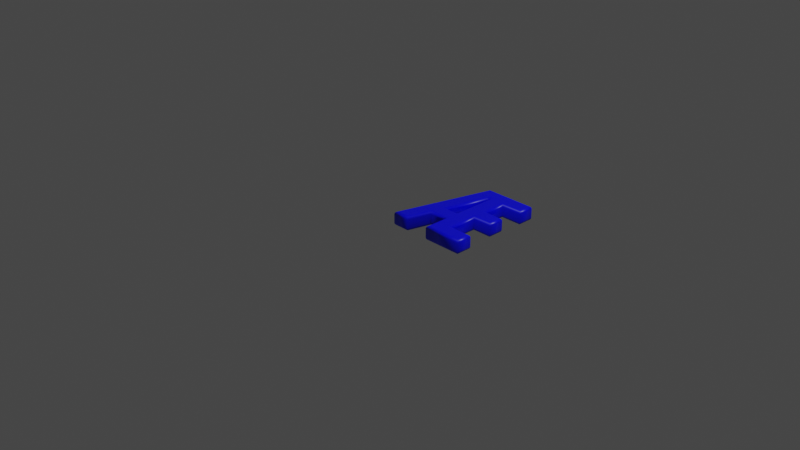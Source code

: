 # Source: 198.blend  (saved by Blender 2.83.19; exported with 4.5.12 LTS)
import bpy
from mathutils import Matrix  # noqa: F401  (used for matrix-valued properties, if any)

bpy.ops.wm.read_factory_settings(use_empty=True)
scene = bpy.context.scene
scene.name = 'Scene'

# ---- collections
col_collection = bpy.data.collections.new('Collection'); scene.collection.children.link(col_collection)

# ---- materials (node trees are filled in below, after node groups)
mat_material = bpy.data.materials.new('Material')
mat_material.alpha_threshold = 0.0
mat_material.use_transparent_shadow = False
mat_material.line_color = (0.0, 0.0, 0.0, 1.0)

# ---- material node trees
mat_material.use_nodes = True; mat_material.node_tree.nodes.clear()
_N = mat_material.node_tree.nodes; _L = mat_material.node_tree.links
n0 = _N.new('ShaderNodeOutputMaterial'); n0.name = 'Material Output'; n0.location = (300, 300)
n1 = _N.new('ShaderNodeBsdfPrincipled'); n1.name = 'Principled BSDF'; n1.location = (10, 300)
n1.distribution = 'GGX'
n1.subsurface_method = 'BURLEY'
n1.inputs[0].default_value = (0.0, 0.0, 1.0, 1.0)
n1.inputs[2].default_value = 0.4
n1.inputs[3].default_value = 1.45
n1.inputs[27].default_value = (0.0, 0.0, 0.0, 1.0)
n1.inputs[28].default_value = 1.0
_L.new(n1.outputs[0], n0.inputs[0])
n0.is_active_output = True

# ---- world
world_world = bpy.data.worlds.new('World'); scene.world = world_world
world_world.use_nodes = True; world_world.node_tree.nodes.clear()
_N = world_world.node_tree.nodes; _L = world_world.node_tree.links
n0 = _N.new('ShaderNodeOutputWorld'); n0.name = 'World Output'; n0.location = (300, 300)
n1 = _N.new('ShaderNodeBackground'); n1.name = 'Background'; n1.location = (10, 300)
n1.inputs[0].default_value = (0.05088, 0.05088, 0.05088, 1.0)
_L.new(n1.outputs[0], n0.inputs[0])
n0.is_active_output = True
world_world.color = (0.05088, 0.05088, 0.05088)
world_world.use_sun_shadow = False
world_world.sun_shadow_jitter_overblur = 0.0

# ---- cameras
cam_camera = bpy.data.cameras.new('Camera')
cam_camera.clip_end = 100.0
cam_camera.ortho_scale = 7.314

# ---- lights
light_light = bpy.data.lights.new('Light', 'POINT')
light_light.transmission_factor = 0.0
light_light.energy = 1000.0
light_light.shadow_soft_size = 0.1
light_light.shadow_maximum_resolution = 0.006
light_light.use_absolute_resolution = True

# ---- meshes
me_198 = bpy.data.meshes.new('198')
me_198.from_pydata([(0.2854, 1.039, 0.08), (0.8082, 1.039, 0.08), (0.8082, 0.921, 0.08), (0.5729, 0.921, 0.08), (0.5729, 0.6133, 0.08), (0.7866, 0.6133, 0.08), (0.7866, 0.495, 0.08), (0.5729, 0.495, 0.08), (0.5729, 0.1183, 0.08), (0.8214, 0.1183, 0.08), (0.8214, 1.311e-09, 0.08), (0.4434, 1.311e-09, 0.08), (0.4434, 0.2666, 0.08), (0.1984, 0.2666, 0.08), (0.1281, 1.311e-09, 0.08), (1.72e-09, 1.311e-09, 0.08), (0.4434, 0.921, 0.08), (0.369, 0.921, 0.08), (0.2283, 0.3836, 0.08), (0.4434, 0.3836, 0.08), (0.2854, 1.039, -0.08), (0.8082, 1.039, -0.08), (0.8082, 0.921, -0.08), (0.5729, 0.921, -0.08), (0.5729, 0.6133, -0.08), (0.7866, 0.6133, -0.08), (0.7866, 0.495, -0.08), (0.5729, 0.495, -0.08), (0.5729, 0.1183, -0.08), (0.8214, 0.1183, -0.08), (0.8214, -3.577e-10, -0.08), (0.4434, -3.577e-10, -0.08), (0.4434, 0.2666, -0.08), (0.1984, 0.2666, -0.08), (0.1281, -3.577e-10, -0.08), (-4.692e-10, -3.577e-10, -0.08), (0.4434, 0.921, -0.08), (0.369, 0.921, -0.08), (0.2283, 0.3836, -0.08), (0.4434, 0.3836, -0.08), (0.2854, 1.039, -0.08), (0.2767, 1.051, -0.07772), (0.2692, 1.061, -0.07121), (0.2643, 1.067, -0.06148), (0.2625, 1.069, -0.05), (0.2625, 1.069, 0.05), (0.2643, 1.067, 0.06148), (0.2692, 1.061, 0.07121), (0.2767, 1.051, 0.07772), (0.2854, 1.039, 0.08), (0.8082, 1.039, -0.08), (0.8197, 1.051, -0.07772), (0.8294, 1.061, -0.07121), (0.8359, 1.067, -0.06148), (0.8382, 1.069, -0.05), (0.8382, 1.069, 0.05), (0.8359, 1.067, 0.06148), (0.8294, 1.061, 0.07121), (0.8197, 1.051, 0.07772), (0.8082, 1.039, 0.08), (0.8082, 0.921, -0.08), (0.8197, 0.9095, -0.07772), (0.8294, 0.8998, -0.07121), (0.8359, 0.8933, -0.06148), (0.8382, 0.891, -0.05), (0.8382, 0.891, 0.05), (0.8359, 0.8933, 0.06148), (0.8294, 0.8998, 0.07121), (0.8197, 0.9095, 0.07772), (0.8082, 0.921, 0.08), (0.5729, 0.921, -0.08), (0.5844, 0.9095, -0.07772), (0.5941, 0.8998, -0.07121), (0.6006, 0.8933, -0.06148), (0.6029, 0.891, -0.05), (0.6029, 0.891, 0.05), (0.6006, 0.8933, 0.06148), (0.5941, 0.8998, 0.07121), (0.5844, 0.9095, 0.07772), (0.5729, 0.921, 0.08), (0.5729, 0.6133, -0.08), (0.5844, 0.6248, -0.07772), (0.5941, 0.6345, -0.07121), (0.6006, 0.641, -0.06148), (0.6029, 0.6433, -0.05), (0.6029, 0.6433, 0.05), (0.6006, 0.641, 0.06148), (0.5941, 0.6345, 0.07121), (0.5844, 0.6248, 0.07772), (0.5729, 0.6133, 0.08), (0.7866, 0.6133, -0.08), (0.7981, 0.6248, -0.07772), (0.8078, 0.6345, -0.07121), (0.8144, 0.641, -0.06148), (0.8166, 0.6433, -0.05), (0.8166, 0.6433, 0.05), (0.8144, 0.641, 0.06148), (0.8078, 0.6345, 0.07121), (0.7981, 0.6248, 0.07772), (0.7866, 0.6133, 0.08), (0.7866, 0.495, -0.08), (0.7981, 0.4835, -0.07772), (0.8078, 0.4737, -0.07121), (0.8144, 0.4672, -0.06148), (0.8166, 0.465, -0.05), (0.8166, 0.465, 0.05), (0.8144, 0.4672, 0.06148), (0.8078, 0.4737, 0.07121), (0.7981, 0.4835, 0.07772), (0.7866, 0.495, 0.08), (0.5729, 0.495, -0.08), (0.5844, 0.4835, -0.07772), (0.5941, 0.4737, -0.07121), (0.6006, 0.4672, -0.06148), (0.6029, 0.465, -0.05), (0.6029, 0.465, 0.05), (0.6006, 0.4672, 0.06148), (0.5941, 0.4737, 0.07121), (0.5844, 0.4835, 0.07772), (0.5729, 0.495, 0.08), (0.5729, 0.1183, -0.08), (0.5844, 0.1298, -0.07772), (0.5941, 0.1396, -0.07121), (0.6006, 0.1461, -0.06148), (0.6029, 0.1483, -0.05), (0.6029, 0.1483, 0.05), (0.6006, 0.1461, 0.06148), (0.5941, 0.1396, 0.07121), (0.5844, 0.1298, 0.07772), (0.5729, 0.1183, 0.08), (0.8214, 0.1183, -0.08), (0.8329, 0.1298, -0.07772), (0.8427, 0.1396, -0.07121), (0.8492, 0.1461, -0.06148), (0.8514, 0.1483, -0.05), (0.8514, 0.1483, 0.05), (0.8492, 0.1461, 0.06148), (0.8427, 0.1396, 0.07121), (0.8329, 0.1298, 0.07772), (0.8214, 0.1183, 0.08), (0.8214, -3.577e-10, -0.08), (0.8329, -0.01148, -0.07772), (0.8427, -0.02121, -0.07121), (0.8492, -0.02772, -0.06148), (0.8514, -0.03, -0.05), (0.8514, -0.03, 0.05), (0.8492, -0.02772, 0.06148), (0.8427, -0.02121, 0.07121), (0.8329, -0.01148, 0.07772), (0.8214, 1.311e-09, 0.08), (0.4434, -3.577e-10, -0.08), (0.432, -0.01148, -0.07772), (0.4222, -0.02121, -0.07121), (0.4157, -0.02772, -0.06148), (0.4134, -0.03, -0.05), (0.4134, -0.03, 0.05), (0.4157, -0.02772, 0.06148), (0.4222, -0.02121, 0.07121), (0.432, -0.01148, 0.07772), (0.4434, 1.311e-09, 0.08), (0.4434, 0.2666, -0.08), (0.432, 0.2551, -0.07772), (0.4222, 0.2454, -0.07121), (0.4157, 0.2389, -0.06148), (0.4134, 0.2366, -0.05), (0.4134, 0.2366, 0.05), (0.4157, 0.2389, 0.06148), (0.4222, 0.2454, 0.07121), (0.432, 0.2551, 0.07772), (0.4434, 0.2666, 0.08), (0.1984, 0.2666, -0.08), (0.2072, 0.2551, -0.07772), (0.2147, 0.2454, -0.07121), (0.2198, 0.2389, -0.06148), (0.2215, 0.2366, -0.05), (0.2215, 0.2366, 0.05), (0.2198, 0.2389, 0.06148), (0.2147, 0.2454, 0.07121), (0.2072, 0.2551, 0.07772), (0.1984, 0.2666, 0.08), (0.1281, -3.577e-10, -0.08), (0.1369, -0.01148, -0.07772), (0.1444, -0.02121, -0.07121), (0.1494, -0.02772, -0.06148), (0.1512, -0.03, -0.05), (0.1512, -0.03, 0.05), (0.1494, -0.02772, 0.06148), (0.1444, -0.02121, 0.07121), (0.1369, -0.01148, 0.07772), (0.1281, 1.311e-09, 0.08), (-4.692e-10, -3.577e-10, -0.08), (-0.01506, -0.01148, -0.07772), (-0.02782, -0.02121, -0.07121), (-0.03635, -0.02772, -0.06148), (-0.03935, -0.03, -0.05), (-0.03935, -0.03, 0.05), (-0.03635, -0.02772, 0.06148), (-0.02782, -0.02121, 0.07121), (-0.01506, -0.01148, 0.07772), (1.72e-09, 1.311e-09, 0.08), (0.4434, 0.921, -0.08), (0.432, 0.9095, -0.07772), (0.4222, 0.8998, -0.07121), (0.4157, 0.8933, -0.06148), (0.4134, 0.891, -0.05), (0.4134, 0.891, 0.05), (0.4157, 0.8933, 0.06148), (0.4222, 0.8998, 0.07121), (0.432, 0.9095, 0.07772), (0.4434, 0.921, 0.08), (0.369, 0.921, -0.08), (0.3778, 0.9095, -0.07772), (0.3853, 0.8998, -0.07121), (0.3903, 0.8933, -0.06148), (0.3921, 0.891, -0.05), (0.3921, 0.891, 0.05), (0.3903, 0.8933, 0.06148), (0.3853, 0.8998, 0.07121), (0.3778, 0.9095, 0.07772), (0.369, 0.921, 0.08), (0.2283, 0.3836, -0.08), (0.2432, 0.3951, -0.07772), (0.2558, 0.4048, -0.07121), (0.2642, 0.4113, -0.06148), (0.2672, 0.4136, -0.05), (0.2672, 0.4136, 0.05), (0.2642, 0.4113, 0.06148), (0.2558, 0.4048, 0.07121), (0.2432, 0.3951, 0.07772), (0.2283, 0.3836, 0.08), (0.4434, 0.3836, -0.08), (0.432, 0.3951, -0.07772), (0.4222, 0.4048, -0.07121), (0.4157, 0.4113, -0.06148), (0.4134, 0.4136, -0.05), (0.4134, 0.4136, 0.05), (0.4157, 0.4113, 0.06148), (0.4222, 0.4048, 0.07121), (0.432, 0.3951, 0.07772), (0.4434, 0.3836, 0.08)], [], [(15, 17, 0), (17, 1, 0), (17, 2, 1), (15, 18, 17), (16, 2, 17), (19, 3, 16), (3, 2, 16), (19, 4, 3), (19, 7, 4), (7, 5, 4), (7, 6, 5), (19, 8, 7), (15, 13, 18), (13, 19, 18), (13, 12, 19), (12, 8, 19), (15, 14, 13), (11, 8, 12), (11, 9, 8), (11, 10, 9), (37, 35, 20), (21, 37, 20), (22, 37, 21), (38, 35, 37), (22, 36, 37), (23, 39, 36), (22, 23, 36), (24, 39, 23), (27, 39, 24), (25, 27, 24), (26, 27, 25), (28, 39, 27), (33, 35, 38), (39, 33, 38), (32, 33, 39), (28, 32, 39), (34, 35, 33), (28, 31, 32), (29, 31, 28), (30, 31, 29), (41, 51, 50, 40), (42, 52, 51, 41), (43, 53, 52, 42), (44, 54, 53, 43), (45, 55, 54, 44), (46, 56, 55, 45), (47, 57, 56, 46), (48, 58, 57, 47), (49, 59, 58, 48), (51, 61, 60, 50), (52, 62, 61, 51), (53, 63, 62, 52), (54, 64, 63, 53), (55, 65, 64, 54), (56, 66, 65, 55), (57, 67, 66, 56), (58, 68, 67, 57), (59, 69, 68, 58), (61, 71, 70, 60), (62, 72, 71, 61), (63, 73, 72, 62), (64, 74, 73, 63), (65, 75, 74, 64), (66, 76, 75, 65), (67, 77, 76, 66), (68, 78, 77, 67), (69, 79, 78, 68), (71, 81, 80, 70), (72, 82, 81, 71), (73, 83, 82, 72), (74, 84, 83, 73), (75, 85, 84, 74), (76, 86, 85, 75), (77, 87, 86, 76), (78, 88, 87, 77), (79, 89, 88, 78), (81, 91, 90, 80), (82, 92, 91, 81), (83, 93, 92, 82), (84, 94, 93, 83), (85, 95, 94, 84), (86, 96, 95, 85), (87, 97, 96, 86), (88, 98, 97, 87), (89, 99, 98, 88), (91, 101, 100, 90), (92, 102, 101, 91), (93, 103, 102, 92), (94, 104, 103, 93), (95, 105, 104, 94), (96, 106, 105, 95), (97, 107, 106, 96), (98, 108, 107, 97), (99, 109, 108, 98), (101, 111, 110, 100), (102, 112, 111, 101), (103, 113, 112, 102), (104, 114, 113, 103), (105, 115, 114, 104), (106, 116, 115, 105), (107, 117, 116, 106), (108, 118, 117, 107), (109, 119, 118, 108), (111, 121, 120, 110), (112, 122, 121, 111), (113, 123, 122, 112), (114, 124, 123, 113), (115, 125, 124, 114), (116, 126, 125, 115), (117, 127, 126, 116), (118, 128, 127, 117), (119, 129, 128, 118), (121, 131, 130, 120), (122, 132, 131, 121), (123, 133, 132, 122), (124, 134, 133, 123), (125, 135, 134, 124), (126, 136, 135, 125), (127, 137, 136, 126), (128, 138, 137, 127), (129, 139, 138, 128), (131, 141, 140, 130), (132, 142, 141, 131), (133, 143, 142, 132), (134, 144, 143, 133), (135, 145, 144, 134), (136, 146, 145, 135), (137, 147, 146, 136), (138, 148, 147, 137), (139, 149, 148, 138), (141, 151, 150, 140), (142, 152, 151, 141), (143, 153, 152, 142), (144, 154, 153, 143), (145, 155, 154, 144), (146, 156, 155, 145), (147, 157, 156, 146), (148, 158, 157, 147), (149, 159, 158, 148), (151, 161, 160, 150), (152, 162, 161, 151), (153, 163, 162, 152), (154, 164, 163, 153), (155, 165, 164, 154), (156, 166, 165, 155), (157, 167, 166, 156), (158, 168, 167, 157), (159, 169, 168, 158), (161, 171, 170, 160), (162, 172, 171, 161), (163, 173, 172, 162), (164, 174, 173, 163), (165, 175, 174, 164), (166, 176, 175, 165), (167, 177, 176, 166), (168, 178, 177, 167), (169, 179, 178, 168), (171, 181, 180, 170), (172, 182, 181, 171), (173, 183, 182, 172), (174, 184, 183, 173), (175, 185, 184, 174), (176, 186, 185, 175), (177, 187, 186, 176), (178, 188, 187, 177), (179, 189, 188, 178), (181, 191, 190, 180), (182, 192, 191, 181), (183, 193, 192, 182), (184, 194, 193, 183), (185, 195, 194, 184), (186, 196, 195, 185), (187, 197, 196, 186), (188, 198, 197, 187), (189, 199, 198, 188), (191, 41, 40, 190), (192, 42, 41, 191), (193, 43, 42, 192), (194, 44, 43, 193), (195, 45, 44, 194), (196, 46, 45, 195), (197, 47, 46, 196), (198, 48, 47, 197), (199, 49, 48, 198), (201, 211, 210, 200), (202, 212, 211, 201), (203, 213, 212, 202), (204, 214, 213, 203), (205, 215, 214, 204), (206, 216, 215, 205), (207, 217, 216, 206), (208, 218, 217, 207), (209, 219, 218, 208), (211, 221, 220, 210), (212, 222, 221, 211), (213, 223, 222, 212), (214, 224, 223, 213), (215, 225, 224, 214), (216, 226, 225, 215), (217, 227, 226, 216), (218, 228, 227, 217), (219, 229, 228, 218), (221, 231, 230, 220), (222, 232, 231, 221), (223, 233, 232, 222), (224, 234, 233, 223), (225, 235, 234, 224), (226, 236, 235, 225), (227, 237, 236, 226), (228, 238, 237, 227), (229, 239, 238, 228), (231, 201, 200, 230), (232, 202, 201, 231), (233, 203, 202, 232), (234, 204, 203, 233), (235, 205, 204, 234), (236, 206, 205, 235), (237, 207, 206, 236), (238, 208, 207, 237), (239, 209, 208, 238)])
me_198.polygons.foreach_set('use_smooth', [0, 0, 0, 0, 0, 0, 0, 0, 0, 0, 0, 0, 0, 0, 0, 0, 0, 0, 0, 0, 0, 0, 0, 0, 0, 0, 0, 0, 0, 0, 0, 0, 0, 0, 0, 0, 0, 0, 0, 0, 1, 1, 1, 1, 1, 1, 1, 1, 1, 1, 1, 1, 1, 1, 1, 1, 1, 1, 1, 1, 1, 1, 1, 1, 1, 1, 1, 1, 1, 1, 1, 1, 1, 1, 1, 1, 1, 1, 1, 1, 1, 1, 1, 1, 1, 1, 1, 1, 1, 1, 1, 1, 1, 1, 1, 1, 1, 1, 1, 1, 1, 1, 1, 1, 1, 1, 1, 1, 1, 1, 1, 1, 1, 1, 1, 1, 1, 1, 1, 1, 1, 1, 1, 1, 1, 1, 1, 1, 1, 1, 1, 1, 1, 1, 1, 1, 1, 1, 1, 1, 1, 1, 1, 1, 1, 1, 1, 1, 1, 1, 1, 1, 1, 1, 1, 1, 1, 1, 1, 1, 1, 1, 1, 1, 1, 1, 1, 1, 1, 1, 1, 1, 1, 1, 1, 1, 1, 1, 1, 1, 1, 1, 1, 1, 1, 1, 1, 1, 1, 1, 1, 1, 1, 1, 1, 1, 1, 1, 1, 1, 1, 1, 1, 1, 1, 1, 1, 1, 1, 1, 1, 1, 1, 1, 1, 1, 1, 1, 1, 1])
_uv = me_198.uv_layers.new(name='UVMap')
_uv.uv.foreach_set('vector', [0.9403, 0.342, 0.5476, 0.475, 0.5102, 0.4431, 0.5476, 0.475, 0.5112, 0.5984, 0.5102, 0.4431, 0.5476, 0.475, 0.5449, 0.598, 0.5112, 0.5984, 0.9403, 0.342, 0.7815, 0.4263, 0.5476, 0.475, 0.5476, 0.5147, 0.5449, 0.598, 0.5476, 0.475, 0.7788, 0.5174, 0.5469, 0.5594, 0.5476, 0.5147, 0.5469, 0.5594, 0.5449, 0.598, 0.5476, 0.5147, 0.7788, 0.5174, 0.6783, 0.5669, 0.5469, 0.5594, 0.7788, 0.5174, 0.7287, 0.5697, 0.6783, 0.5669, 0.7287, 0.5697, 0.6733, 0.658, 0.6783, 0.5669, 0.7287, 0.5697, 0.7237, 0.6607, 0.6733, 0.658, 0.7788, 0.5174, 0.8881, 0.5765, 0.7287, 0.5697, 0.9403, 0.342, 0.8303, 0.416, 0.7815, 0.4263, 0.8303, 0.416, 0.7788, 0.5174, 0.7815, 0.4263, 0.8303, 0.416, 0.8277, 0.5192, 0.7788, 0.5174, 0.8277, 0.5192, 0.8881, 0.5765, 0.7788, 0.5174, 0.9403, 0.342, 0.9379, 0.3931, 0.8303, 0.416, 0.9403, 0.5239, 0.8881, 0.5765, 0.8277, 0.5192, 0.9403, 0.5239, 0.8838, 0.6815, 0.8881, 0.5765, 0.9403, 0.5239, 0.9338, 0.6836, 0.8838, 0.6815, 0.5476, 0.2087, 0.9403, 0.3417, 0.5102, 0.2406, 0.5112, 0.08531, 0.5476, 0.2087, 0.5102, 0.2406, 0.5449, 0.08575, 0.5476, 0.2087, 0.5112, 0.08531, 0.7815, 0.2574, 0.9403, 0.3417, 0.5476, 0.2087, 0.5449, 0.08575, 0.5476, 0.1691, 0.5476, 0.2087, 0.5469, 0.1243, 0.7788, 0.1663, 0.5476, 0.1691, 0.5449, 0.08575, 0.5469, 0.1243, 0.5476, 0.1691, 0.6783, 0.1168, 0.7788, 0.1663, 0.5469, 0.1243, 0.7287, 0.1141, 0.7788, 0.1663, 0.6783, 0.1168, 0.6733, 0.02575, 0.7287, 0.1141, 0.6783, 0.1168, 0.7237, 0.02298, 0.7287, 0.1141, 0.6733, 0.02575, 0.8881, 0.1072, 0.7788, 0.1663, 0.7287, 0.1141, 0.8303, 0.2677, 0.9403, 0.3417, 0.7815, 0.2574, 0.7788, 0.1663, 0.8303, 0.2677, 0.7815, 0.2574, 0.8277, 0.1645, 0.8303, 0.2677, 0.7788, 0.1663, 0.8881, 0.1072, 0.8277, 0.1645, 0.7788, 0.1663, 0.9379, 0.2906, 0.9403, 0.3417, 0.8303, 0.2677, 0.8881, 0.1072, 0.9403, 0.1598, 0.8277, 0.1645, 0.8838, 0.002214, 0.9403, 0.1598, 0.8881, 0.1072, 0.9338, 0.0001555, 0.9403, 0.1598, 0.8838, 0.002214, 0.4691, 0.6611, 0.2173, 0.6957, 0.2171, 0.693, 0.4668, 0.6476, 0.4711, 0.6741, 0.2179, 0.6982, 0.2173, 0.6957, 0.4691, 0.6611, 0.4724, 0.6866, 0.219, 0.7003, 0.2179, 0.6982, 0.4711, 0.6741, 0.473, 0.6981, 0.2206, 0.702, 0.219, 0.7003, 0.4724, 0.6866, 0.5022, 0.7328, 0.2086, 0.7386, 0.2206, 0.702, 0.473, 0.6981, 0.5049, 0.735, 0.2064, 0.7422, 0.2086, 0.7386, 0.5022, 0.7328, 0.5069, 0.7363, 0.2044, 0.7455, 0.2064, 0.7422, 0.5049, 0.735, 0.5085, 0.737, 0.2026, 0.7487, 0.2044, 0.7455, 0.5069, 0.7363, 0.5099, 0.7374, 0.2008, 0.7524, 0.2026, 0.7487, 0.5085, 0.737, 0.2173, 0.6957, 0.1985, 0.638, 0.2054, 0.6326, 0.2171, 0.693, 0.2179, 0.6982, 0.1924, 0.6432, 0.1985, 0.638, 0.2173, 0.6957, 0.219, 0.7003, 0.1867, 0.6481, 0.1924, 0.6432, 0.2179, 0.6982, 0.2206, 0.702, 0.1812, 0.6528, 0.1867, 0.6481, 0.219, 0.7003, 0.2086, 0.7386, 0.1465, 0.6832, 0.1812, 0.6528, 0.2206, 0.702, 0.2064, 0.7422, 0.1436, 0.6871, 0.1465, 0.6832, 0.2086, 0.7386, 0.2044, 0.7455, 0.1406, 0.6909, 0.1436, 0.6871, 0.2064, 0.7422, 0.2026, 0.7487, 0.1373, 0.695, 0.1406, 0.6909, 0.2044, 0.7455, 0.2008, 0.7524, 0.1335, 0.6999, 0.1373, 0.695, 0.2026, 0.7487, 0.1985, 0.638, 0.1316, 0.5475, 0.1359, 0.5444, 0.2054, 0.6326, 0.1924, 0.6432, 0.1266, 0.5507, 0.1316, 0.5475, 0.1985, 0.638, 0.1867, 0.6481, 0.1211, 0.5539, 0.1266, 0.5507, 0.1924, 0.6432, 0.1812, 0.6528, 0.1152, 0.5572, 0.1211, 0.5539, 0.1867, 0.6481, 0.1465, 0.6832, 0.0713, 0.5818, 0.1152, 0.5572, 0.1812, 0.6528, 0.1436, 0.6871, 0.06531, 0.5857, 0.0713, 0.5818, 0.1465, 0.6832, 0.1406, 0.6909, 0.05897, 0.5897, 0.06531, 0.5857, 0.1436, 0.6871, 0.1373, 0.695, 0.05238, 0.5935, 0.05897, 0.5897, 0.1406, 0.6909, 0.1335, 0.6999, 0.04568, 0.5968, 0.05238, 0.5935, 0.1373, 0.695, 0.1316, 0.5475, 0.06051, 0.455, 0.05618, 0.4548, 0.1359, 0.5444, 0.1266, 0.5507, 0.06362, 0.4554, 0.06051, 0.455, 0.1316, 0.5475, 0.1211, 0.5539, 0.06539, 0.4559, 0.06362, 0.4554, 0.1266, 0.5507, 0.1152, 0.5572, 0.0659, 0.4563, 0.06539, 0.4559, 0.1211, 0.5539, 0.0713, 0.5818, 0.02752, 0.4589, 0.0659, 0.4563, 0.1152, 0.5572, 0.06531, 0.5857, 0.02163, 0.4582, 0.02752, 0.4589, 0.0713, 0.5818, 0.05897, 0.5897, 0.01493, 0.4574, 0.02163, 0.4582, 0.06531, 0.5857, 0.05238, 0.5935, 0.007671, 0.4566, 0.01493, 0.4574, 0.05897, 0.5897, 0.04568, 0.5968, 0.0001555, 0.4561, 0.007671, 0.4566, 0.05238, 0.5935, 0.06051, 0.455, 0.1037, 0.3914, 0.1085, 0.3928, 0.05618, 0.4548, 0.06362, 0.4554, 0.09912, 0.3899, 0.1037, 0.3914, 0.06051, 0.455, 0.06539, 0.4559, 0.09473, 0.3885, 0.09912, 0.3899, 0.06362, 0.4554, 0.0659, 0.4563, 0.09049, 0.3871, 0.09473, 0.3885, 0.06539, 0.4559, 0.02752, 0.4589, 0.05992, 0.3713, 0.09049, 0.3871, 0.0659, 0.4563, 0.02163, 0.4582, 0.0572, 0.3691, 0.05992, 0.3713, 0.02752, 0.4589, 0.01493, 0.4574, 0.05441, 0.367, 0.0572, 0.3691, 0.02163, 0.4582, 0.007671, 0.4566, 0.05128, 0.3648, 0.05441, 0.367, 0.01493, 0.4574, 0.0001555, 0.4561, 0.04754, 0.3621, 0.05128, 0.3648, 0.007671, 0.4566, 0.1037, 0.3914, 0.1226, 0.3417, 0.1243, 0.3416, 0.1085, 0.3928, 0.09912, 0.3899, 0.1213, 0.3423, 0.1226, 0.3417, 0.1037, 0.3914, 0.09473, 0.3885, 0.1206, 0.3435, 0.1213, 0.3423, 0.09912, 0.3899, 0.09049, 0.3871, 0.1202, 0.3449, 0.1206, 0.3435, 0.09473, 0.3885, 0.05992, 0.3713, 0.1017, 0.3228, 0.1202, 0.3449, 0.09049, 0.3871, 0.0572, 0.3691, 0.0994, 0.3209, 0.1017, 0.3228, 0.05992, 0.3713, 0.05441, 0.367, 0.09702, 0.319, 0.0994, 0.3209, 0.0572, 0.3691, 0.05128, 0.3648, 0.09439, 0.317, 0.09702, 0.319, 0.05441, 0.367, 0.04754, 0.3621, 0.09127, 0.3146, 0.09439, 0.317, 0.05128, 0.3648, 0.1226, 0.3417, 0.204, 0.3491, 0.2099, 0.3597, 0.1243, 0.3416, 0.1213, 0.3423, 0.1982, 0.3393, 0.204, 0.3491, 0.1226, 0.3417, 0.1206, 0.3435, 0.1928, 0.3302, 0.1982, 0.3393, 0.1213, 0.3423, 0.1202, 0.3449, 0.1876, 0.3219, 0.1928, 0.3302, 0.1206, 0.3435, 0.1017, 0.3228, 0.1669, 0.2937, 0.1876, 0.3219, 0.1202, 0.3449, 0.0994, 0.3209, 0.1641, 0.2902, 0.1669, 0.2937, 0.1017, 0.3228, 0.09702, 0.319, 0.1617, 0.287, 0.1641, 0.2902, 0.0994, 0.3209, 0.09439, 0.317, 0.1598, 0.2839, 0.1617, 0.287, 0.09702, 0.319, 0.09127, 0.3146, 0.1584, 0.2809, 0.1598, 0.2839, 0.09439, 0.317, 0.204, 0.3491, 0.2669, 0.2307, 0.2723, 0.2279, 0.2099, 0.3597, 0.1982, 0.3393, 0.2618, 0.233, 0.2669, 0.2307, 0.204, 0.3491, 0.1928, 0.3302, 0.257, 0.2348, 0.2618, 0.233, 0.1982, 0.3393, 0.1876, 0.3219, 0.2527, 0.2359, 0.257, 0.2348, 0.1928, 0.3302, 0.1669, 0.2937, 0.2346, 0.2239, 0.2527, 0.2359, 0.1876, 0.3219, 0.1641, 0.2902, 0.2329, 0.2221, 0.2346, 0.2239, 0.1669, 0.2937, 0.1617, 0.287, 0.2315, 0.2199, 0.2329, 0.2221, 0.1641, 0.2902, 0.1598, 0.2839, 0.2304, 0.2176, 0.2315, 0.2199, 0.1617, 0.287, 0.1584, 0.2809, 0.2296, 0.2153, 0.2304, 0.2176, 0.1598, 0.2839, 0.2669, 0.2307, 0.2565, 0.2116, 0.2564, 0.2128, 0.2723, 0.2279, 0.2618, 0.233, 0.2568, 0.2104, 0.2565, 0.2116, 0.2669, 0.2307, 0.257, 0.2348, 0.2574, 0.2092, 0.2568, 0.2104, 0.2618, 0.233, 0.2527, 0.2359, 0.258, 0.2082, 0.2574, 0.2092, 0.257, 0.2348, 0.2346, 0.2239, 0.2527, 0.2029, 0.258, 0.2082, 0.2527, 0.2359, 0.2329, 0.2221, 0.2524, 0.2023, 0.2527, 0.2029, 0.2346, 0.2239, 0.2315, 0.2199, 0.252, 0.2017, 0.2524, 0.2023, 0.2329, 0.2221, 0.2304, 0.2176, 0.2516, 0.2011, 0.252, 0.2017, 0.2315, 0.2199, 0.2296, 0.2153, 0.2511, 0.2003, 0.2516, 0.2011, 0.2304, 0.2176, 0.2565, 0.2116, 0.2626, 0.2037, 0.2625, 0.2038, 0.2564, 0.2128, 0.2568, 0.2104, 0.2628, 0.2036, 0.2626, 0.2037, 0.2565, 0.2116, 0.2574, 0.2092, 0.2631, 0.2036, 0.2628, 0.2036, 0.2568, 0.2104, 0.258, 0.2082, 0.2635, 0.2037, 0.2631, 0.2036, 0.2574, 0.2092, 0.2527, 0.2029, 0.2642, 0.1981, 0.2635, 0.2037, 0.258, 0.2082, 0.2524, 0.2023, 0.2641, 0.1975, 0.2642, 0.1981, 0.2527, 0.2029, 0.252, 0.2017, 0.2641, 0.197, 0.2641, 0.1975, 0.2524, 0.2023, 0.2516, 0.2011, 0.264, 0.1965, 0.2641, 0.197, 0.252, 0.2017, 0.2511, 0.2003, 0.264, 0.1959, 0.264, 0.1965, 0.2516, 0.2011, 0.2626, 0.2037, 0.2971, 0.218, 0.2981, 0.2174, 0.2625, 0.2038, 0.2628, 0.2036, 0.296, 0.219, 0.2971, 0.218, 0.2626, 0.2037, 0.2631, 0.2036, 0.2946, 0.2203, 0.296, 0.219, 0.2628, 0.2036, 0.2635, 0.2037, 0.2932, 0.2217, 0.2946, 0.2203, 0.2631, 0.2036, 0.2642, 0.1981, 0.2963, 0.2153, 0.2932, 0.2217, 0.2635, 0.2037, 0.2641, 0.1975, 0.2967, 0.2147, 0.2963, 0.2153, 0.2642, 0.1981, 0.2641, 0.197, 0.2971, 0.214, 0.2967, 0.2147, 0.2641, 0.1975, 0.264, 0.1965, 0.2973, 0.2133, 0.2971, 0.214, 0.2641, 0.197, 0.264, 0.1959, 0.2975, 0.2126, 0.2973, 0.2133, 0.264, 0.1965, 0.2971, 0.218, 0.3072, 0.2682, 0.3012, 0.2779, 0.2981, 0.2174, 0.296, 0.219, 0.3124, 0.2589, 0.3072, 0.2682, 0.2971, 0.218, 0.2946, 0.2203, 0.3166, 0.2504, 0.3124, 0.2589, 0.296, 0.219, 0.2932, 0.2217, 0.3199, 0.2429, 0.3166, 0.2504, 0.2946, 0.2203, 0.2963, 0.2153, 0.3112, 0.2225, 0.3199, 0.2429, 0.2932, 0.2217, 0.2967, 0.2147, 0.3097, 0.2211, 0.3112, 0.2225, 0.2963, 0.2153, 0.2971, 0.214, 0.308, 0.2205, 0.3097, 0.2211, 0.2967, 0.2147, 0.2973, 0.2133, 0.3062, 0.2208, 0.308, 0.2205, 0.2971, 0.214, 0.2975, 0.2126, 0.3043, 0.2216, 0.3062, 0.2208, 0.2973, 0.2133, 0.3072, 0.2682, 0.4148, 0.224, 0.4241, 0.234, 0.3012, 0.2779, 0.3124, 0.2589, 0.4059, 0.2143, 0.4148, 0.224, 0.3072, 0.2682, 0.3166, 0.2504, 0.3975, 0.2051, 0.4059, 0.2143, 0.3124, 0.2589, 0.3199, 0.2429, 0.3896, 0.1966, 0.3975, 0.2051, 0.3166, 0.2504, 0.3112, 0.2225, 0.3516, 0.1676, 0.3896, 0.1966, 0.3199, 0.2429, 0.3097, 0.2211, 0.3466, 0.1643, 0.3516, 0.1676, 0.3112, 0.2225, 0.308, 0.2205, 0.3415, 0.1615, 0.3466, 0.1643, 0.3097, 0.2211, 0.3062, 0.2208, 0.3361, 0.1594, 0.3415, 0.1615, 0.308, 0.2205, 0.3043, 0.2216, 0.3307, 0.1578, 0.3361, 0.1594, 0.3062, 0.2208, 0.4148, 0.224, 0.4408, 0.07314, 0.4383, 0.0778, 0.4241, 0.234, 0.4059, 0.2143, 0.4436, 0.06903, 0.4408, 0.07314, 0.4148, 0.224, 0.3975, 0.2051, 0.4467, 0.06553, 0.4436, 0.06903, 0.4059, 0.2143, 0.3896, 0.1966, 0.4498, 0.06258, 0.4467, 0.06553, 0.3975, 0.2051, 0.3516, 0.1676, 0.4236, 0.0349, 0.4498, 0.06258, 0.3896, 0.1966, 0.3466, 0.1643, 0.4224, 0.03183, 0.4236, 0.0349, 0.3516, 0.1676, 0.3415, 0.1615, 0.4211, 0.02895, 0.4224, 0.03183, 0.3466, 0.1643, 0.3361, 0.1594, 0.4197, 0.02593, 0.4211, 0.02895, 0.3415, 0.1615, 0.3307, 0.1578, 0.4178, 0.02229, 0.4197, 0.02593, 0.3361, 0.1594, 0.4408, 0.07314, 0.4953, 0.04749, 0.4953, 0.05806, 0.4383, 0.0778, 0.4436, 0.06903, 0.4946, 0.03798, 0.4953, 0.04749, 0.4408, 0.07314, 0.4467, 0.06553, 0.4931, 0.03018, 0.4946, 0.03798, 0.4436, 0.06903, 0.4498, 0.06258, 0.4907, 0.02455, 0.4931, 0.03018, 0.4467, 0.06553, 0.4236, 0.0349, 0.5099, 0.001225, 0.4907, 0.02455, 0.4498, 0.06258, 0.4224, 0.03183, 0.5097, 0.0001555, 0.5099, 0.001225, 0.4236, 0.0349, 0.4211, 0.02895, 0.5086, 0.001092, 0.5097, 0.0001555, 0.4224, 0.03183, 0.4197, 0.02593, 0.5069, 0.00341, 0.5086, 0.001092, 0.4211, 0.02895, 0.4178, 0.02229, 0.5052, 0.006142, 0.5069, 0.00341, 0.4197, 0.02593, 0.4953, 0.04749, 0.4691, 0.6611, 0.4668, 0.6476, 0.4953, 0.05806, 0.4946, 0.03798, 0.4711, 0.6741, 0.4691, 0.6611, 0.4953, 0.04749, 0.4931, 0.03018, 0.4724, 0.6866, 0.4711, 0.6741, 0.4946, 0.03798, 0.4907, 0.02455, 0.473, 0.6981, 0.4724, 0.6866, 0.4931, 0.03018, 0.5099, 0.001225, 0.5022, 0.7328, 0.473, 0.6981, 0.4907, 0.02455, 0.5097, 0.0001555, 0.5049, 0.735, 0.5022, 0.7328, 0.5099, 0.001225, 0.5086, 0.001092, 0.5069, 0.7363, 0.5049, 0.735, 0.5097, 0.0001555, 0.5069, 0.00341, 0.5085, 0.737, 0.5069, 0.7363, 0.5086, 0.001092, 0.5052, 0.006142, 0.5099, 0.7374, 0.5085, 0.737, 0.5069, 0.00341, 0.5586, 0.9753, 0.595, 0.9696, 0.6012, 0.975, 0.5533, 0.9829, 0.563, 0.968, 0.5897, 0.9643, 0.595, 0.9696, 0.5586, 0.9753, 0.5658, 0.9616, 0.5861, 0.9593, 0.5897, 0.9643, 0.563, 0.968, 0.5658, 0.9561, 0.5854, 0.9545, 0.5861, 0.9593, 0.5658, 0.9616, 0.5838, 0.9568, 0.5677, 0.9587, 0.5854, 0.9545, 0.5658, 0.9561, 0.5831, 0.966, 0.5713, 0.969, 0.5677, 0.9587, 0.5838, 0.9568, 0.5817, 0.9744, 0.5758, 0.9793, 0.5713, 0.969, 0.5831, 0.966, 0.5787, 0.9821, 0.5821, 0.9897, 0.5758, 0.9793, 0.5817, 0.9744, 0.5737, 0.989, 0.5902, 0.9998, 0.5821, 0.9897, 0.5787, 0.9821, 0.595, 0.9696, 0.5921, 0.7109, 0.5975, 0.7042, 0.6012, 0.975, 0.5897, 0.9643, 0.5872, 0.7169, 0.5921, 0.7109, 0.595, 0.9696, 0.5861, 0.9593, 0.5831, 0.7215, 0.5872, 0.7169, 0.5897, 0.9643, 0.5854, 0.9545, 0.5802, 0.7244, 0.5831, 0.7215, 0.5861, 0.9593, 0.5677, 0.9587, 0.5649, 0.7284, 0.5802, 0.7244, 0.5854, 0.9545, 0.5713, 0.969, 0.572, 0.7196, 0.5649, 0.7284, 0.5677, 0.9587, 0.5758, 0.9793, 0.5804, 0.7091, 0.572, 0.7196, 0.5713, 0.969, 0.5821, 0.9897, 0.5902, 0.6969, 0.5804, 0.7091, 0.5758, 0.9793, 0.5902, 0.9998, 0.6012, 0.6839, 0.5902, 0.6969, 0.5821, 0.9897, 0.5921, 0.7109, 0.5164, 0.7278, 0.5102, 0.7237, 0.5975, 0.7042, 0.5872, 0.7169, 0.5222, 0.7316, 0.5164, 0.7278, 0.5921, 0.7109, 0.5831, 0.7215, 0.5272, 0.7345, 0.5222, 0.7316, 0.5872, 0.7169, 0.5802, 0.7244, 0.5311, 0.7366, 0.5272, 0.7345, 0.5831, 0.7215, 0.5649, 0.7284, 0.5516, 0.7396, 0.5311, 0.7366, 0.5802, 0.7244, 0.572, 0.7196, 0.5443, 0.7365, 0.5516, 0.7396, 0.5649, 0.7284, 0.5804, 0.7091, 0.5359, 0.7329, 0.5443, 0.7365, 0.572, 0.7196, 0.5902, 0.6969, 0.5262, 0.7288, 0.5359, 0.7329, 0.5804, 0.7091, 0.6012, 0.6839, 0.5155, 0.7245, 0.5262, 0.7288, 0.5902, 0.6969, 0.5164, 0.7278, 0.5586, 0.9753, 0.5533, 0.9829, 0.5102, 0.7237, 0.5222, 0.7316, 0.563, 0.968, 0.5586, 0.9753, 0.5164, 0.7278, 0.5272, 0.7345, 0.5658, 0.9616, 0.563, 0.968, 0.5222, 0.7316, 0.5311, 0.7366, 0.5658, 0.9561, 0.5658, 0.9616, 0.5272, 0.7345, 0.5516, 0.7396, 0.5838, 0.9568, 0.5658, 0.9561, 0.5311, 0.7366, 0.5443, 0.7365, 0.5831, 0.966, 0.5838, 0.9568, 0.5516, 0.7396, 0.5359, 0.7329, 0.5817, 0.9744, 0.5831, 0.966, 0.5443, 0.7365, 0.5262, 0.7288, 0.5787, 0.9821, 0.5817, 0.9744, 0.5359, 0.7329, 0.5155, 0.7245, 0.5737, 0.989, 0.5787, 0.9821, 0.5262, 0.7288])
me_198.materials.append(mat_material)
me_198.use_remesh_fix_poles = True
me_198.use_remesh_preserve_attributes = False
me_198.use_mirror_vertex_groups = False
me_198.update()

# ---- objects
ob_light = bpy.data.objects.new('Light', light_light)
ob_camera = bpy.data.objects.new('Camera', cam_camera)
ob_198 = bpy.data.objects.new('198', me_198)

# ---- transforms, parenting, visibility, modifiers, constraints
ob_light.location = (4.076, 1.005, 5.904)
ob_light.rotation_euler = (0.6503, 0.05522, 1.866)
ob_light.lock_rotations_4d = False
ob_light.empty_display_type = 'ARROWS'
ob_light.color = (0.0, 0.0, 0.0, 0.0)
ob_light.lineart.crease_threshold = 0.0
ob_camera.location = (7.359, -6.926, 4.958)
ob_camera.rotation_euler = (1.109, 0.0, 0.8149)
ob_camera.lock_rotations_4d = False
ob_camera.empty_display_type = 'ARROWS'
ob_camera.color = (0.0, 0.0, 0.0, 0.0)
ob_camera.display_type = 'WIRE'
ob_camera.lineart.crease_threshold = 0.0
ob_198.location = (0.0, 0.0, 0.0)
ob_198.lineart.crease_threshold = 0.0

# ---- collection membership
col_collection.objects.link(ob_light)
col_collection.objects.link(ob_camera)
col_collection.objects.link(ob_198)

# ---- scene / render settings (as saved in the file)
scene.camera = ob_camera
scene.frame_start = 1; scene.frame_end = 250; scene.frame_set(1)
scene.render.engine = 'BLENDER_EEVEE_NEXT'
scene.cycles.use_denoising = False
scene.cycles.samples = 128
scene.cycles.sampling_pattern = 'TABULATED_SOBOL'
scene.cycles.use_adaptive_sampling = False
scene.cycles.use_light_tree = False
scene.view_settings.view_transform = 'Filmic'
bpy.context.view_layer.update()
